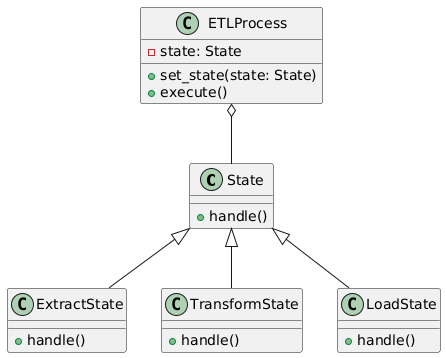

The diagram above was rendered by PlantUML. Its source (embedded in the PNG):
@startuml
class State {
    + handle()
}

class ExtractState {
    + handle()
}

class TransformState {
    + handle()
}

class LoadState {
    + handle()
}

class ETLProcess {
    - state: State
    + set_state(state: State)
    + execute()
}

State <|-- ExtractState
State <|-- TransformState
State <|-- LoadState
ETLProcess o-- State
@enduml